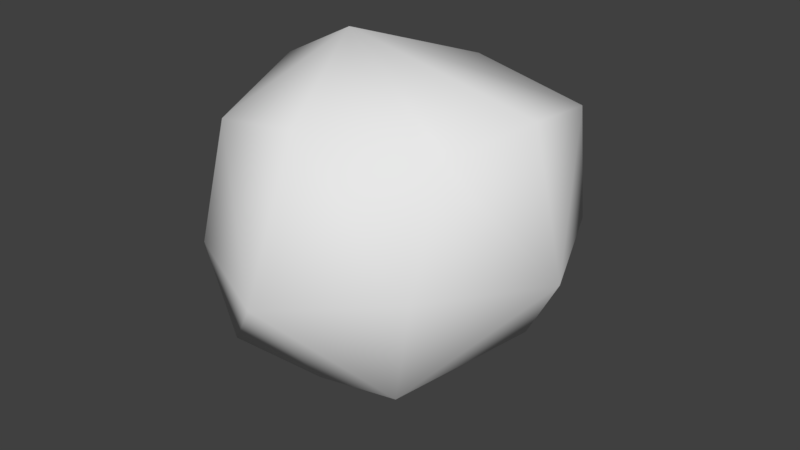 # Source: Ranged_tas.blend  (saved by Blender 2.79.0; exported with 4.5.12 LTS)
import bpy
from mathutils import Matrix  # noqa: F401  (used for matrix-valued properties, if any)

bpy.ops.wm.read_factory_settings(use_empty=True)
scene = bpy.context.scene
scene.name = 'Scene'

# ---- collections
col_collection_1 = bpy.data.collections.new('Collection 1'); scene.collection.children.link(col_collection_1)

# ---- world
world_world = bpy.data.worlds.new('World'); scene.world = world_world
world_world.color = (0.05088, 0.05088, 0.05088)
world_world.use_sun_shadow = False
world_world.sun_shadow_jitter_overblur = 0.0
world_world.cycles.sampling_method = 'MANUAL'

# ---- meshes
me_cube_012 = bpy.data.meshes.new('Cube.012')
me_cube_012.from_pydata([(-0.3032, -0.3394, -0.3423), (-0.295, -0.3394, 0.3022), (-0.3032, 0.3051, -0.3423), (-0.3032, 0.3051, 0.3022), (0.2551, -0.3306, -0.2941), (0.307, -0.2218, 0.3141), (0.2791, 0.267, -0.2148), (0.3413, 0.3051, 0.3022), (-0.3109, -0.01712, -0.4148), (-0.3167, -0.4118, -0.02008), (-0.3757, -0.01712, 0.3746), (-0.3757, 0.3776, -0.02008), (0.01901, 0.4182, -0.3175), (0.01901, 0.2977, 0.3746), (0.3558, 0.3283, -0.02008), (0.3453, 0.09666, -0.2718), (0.4137, -0.01712, 0.3746), (0.3216, -0.3581, 0.01002), (-0.006435, -0.3231, -0.3485), (0.01901, -0.4118, 0.3746), (-0.1584, -0.01712, 0.4869), (0.01901, 0.1721, -0.5293), (0.01901, -0.5753, -0.02008), (0.5044, -0.01712, -0.02008), (0.01901, 0.5411, -0.02008), (-0.4888, -0.01712, -0.02008)], [], [(25, 3, 11), (24, 7, 14), (23, 5, 17), (22, 1, 9), (21, 4, 18), (20, 1, 19), (20, 5, 16), (7, 20, 16), (3, 20, 13), (21, 0, 8), (2, 21, 8), (12, 15, 21), (22, 0, 18), (4, 22, 18), (17, 19, 22), (23, 4, 15), (6, 23, 15), (7, 23, 14), (24, 6, 12), (2, 24, 12), (3, 24, 11), (25, 2, 8), (0, 25, 8), (1, 25, 9), (25, 10, 3), (24, 13, 7), (23, 16, 5), (22, 19, 1), (21, 15, 4), (20, 10, 1), (20, 19, 5), (7, 13, 20), (3, 10, 20), (21, 18, 0), (2, 12, 21), (12, 6, 15), (22, 9, 0), (4, 17, 22), (17, 5, 19), (23, 17, 4), (6, 14, 23), (7, 16, 23), (24, 14, 6), (2, 11, 24), (3, 13, 24), (25, 11, 2), (0, 9, 25), (1, 10, 25)])
me_cube_012.polygons.foreach_set('use_smooth', [True] * 48)
me_cube_012.use_remesh_preserve_volume = False
me_cube_012.use_remesh_preserve_attributes = False
me_cube_012.use_mirror_vertex_groups = False
me_cube_012.update()

# ---- objects
ob_sapan_tas = bpy.data.objects.new('sapan_tas', me_cube_012)

# ---- transforms, parenting, visibility, modifiers, constraints
ob_sapan_tas.location = (0.0, 0.0, 0.0)
ob_sapan_tas.scale = (0.2016, 0.2016, 0.2016)
ob_sapan_tas.lineart.crease_threshold = 0.0

# ---- collection membership
col_collection_1.objects.link(ob_sapan_tas)

# ---- scene / render settings (as saved in the file)
scene.frame_start = 1; scene.frame_end = 250; scene.frame_set(21)
scene.render.engine = 'BLENDER_EEVEE_NEXT'
scene.render.resolution_percentage = 50
scene.render.dither_intensity = 0.0
scene.cycles.use_denoising = False
scene.cycles.samples = 128
scene.cycles.sampling_pattern = 'TABULATED_SOBOL'
scene.cycles.use_adaptive_sampling = False
scene.cycles.use_light_tree = False
scene.cycles.blur_glossy = 0.0
scene.cycles.sample_clamp_indirect = 0.0
scene.view_settings.view_transform = 'Standard'
bpy.context.view_layer.update()

# ---- added for rendering (the .blend has no active camera and no usable light): camera, sun
cam_auto = bpy.data.cameras.new('AutoCamera')
cam_auto.lens = 50.0
cam_auto.sensor_width = 36.0
cam_auto.clip_end = 1000.0
ob_auto_camera = bpy.data.objects.new('AutoCamera', cam_auto)
scene.collection.objects.link(ob_auto_camera)
ob_auto_camera.location = (0.338636, -0.407931, 0.265374)
ob_auto_camera.rotation_euler = (1.09748, -7.21219e-08, 0.694738)
scene.camera = ob_auto_camera
light_auto_sun = bpy.data.lights.new('AutoSun', 'SUN')
light_auto_sun.energy = 3.0
light_auto_sun.angle = 0.0523599
ob_auto_sun = bpy.data.objects.new('AutoSun', light_auto_sun)
scene.collection.objects.link(ob_auto_sun)
ob_auto_sun.rotation_euler = (0.872665, 0.174533, 0.523599)
bpy.context.view_layer.update()
